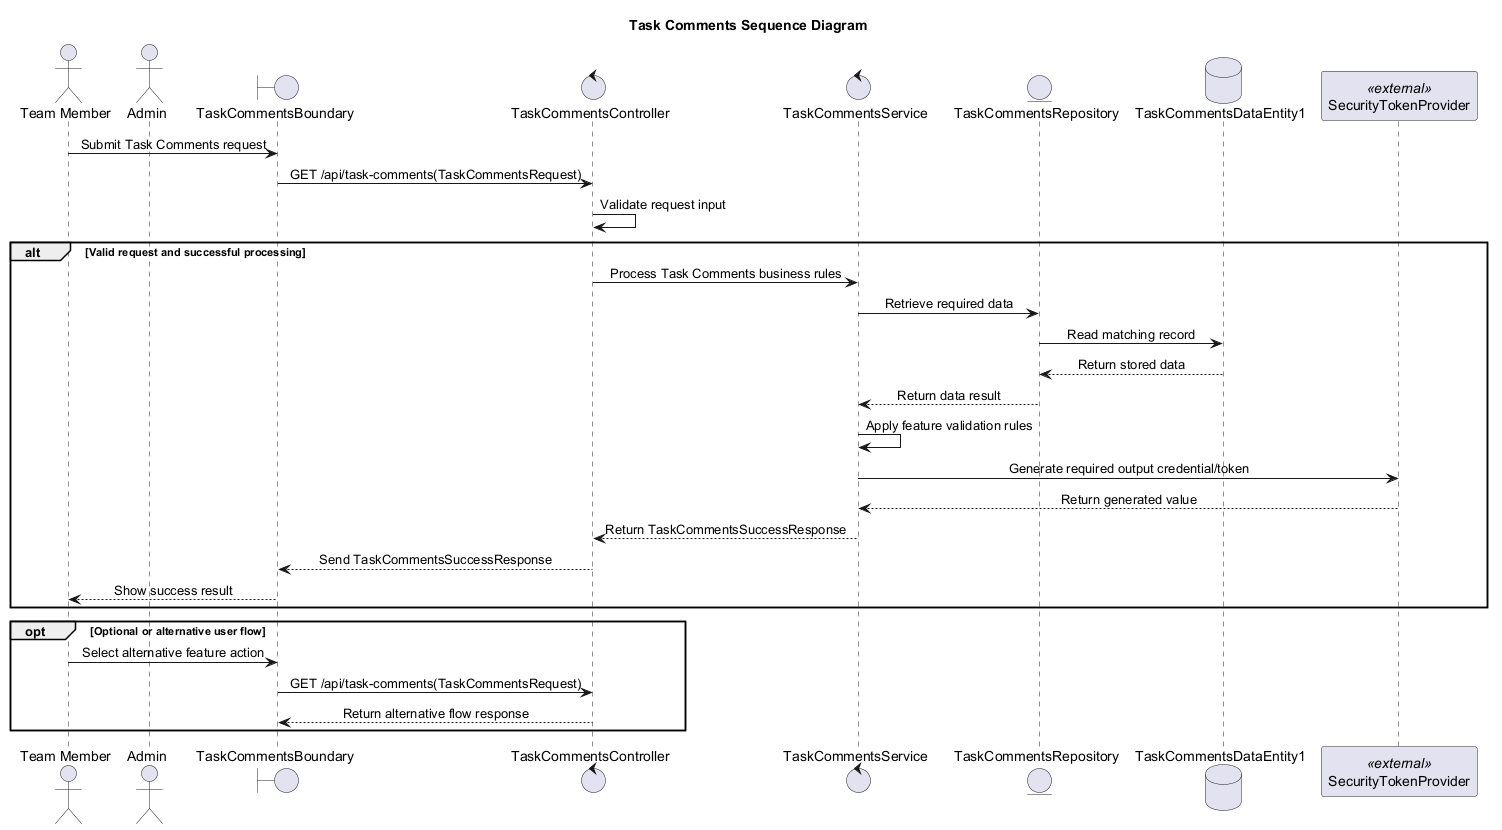

The diagram above was rendered by PlantUML. Its source (embedded in the PNG):
@startuml
' Auto-generated by AutoForge Architecture Agent
' Diagram type: UML Sequence Diagram
skinparam shadowing false
skinparam sequenceMessageAlign center

title Task Comments Sequence Diagram

actor "Team Member" as ACTOR_001
actor "Admin" as ACTOR_002
boundary "TaskCommentsBoundary" as BOUNDARY_001
control "TaskCommentsController" as CONTROL_001
control "TaskCommentsService" as CONTROL_002
entity "TaskCommentsRepository" as ENTITY_001
database "TaskCommentsDataEntity1" as DATABASE_001
participant "SecurityTokenProvider" as EXTERNAL_001 <<external>>

ACTOR_001 -> BOUNDARY_001: Submit Task Comments request
BOUNDARY_001 -> CONTROL_001: GET /api/task-comments(TaskCommentsRequest)
CONTROL_001 -> CONTROL_001: Validate request input
alt Valid request and successful processing
CONTROL_001 -> CONTROL_002: Process Task Comments business rules
CONTROL_002 -> ENTITY_001: Retrieve required data
ENTITY_001 -> DATABASE_001: Read matching record
DATABASE_001 --> ENTITY_001: Return stored data
ENTITY_001 --> CONTROL_002: Return data result
CONTROL_002 -> CONTROL_002: Apply feature validation rules
CONTROL_002 -> EXTERNAL_001: Generate required output credential/token
EXTERNAL_001 --> CONTROL_002: Return generated value
CONTROL_002 --> CONTROL_001: Return TaskCommentsSuccessResponse
CONTROL_001 --> BOUNDARY_001: Send TaskCommentsSuccessResponse
BOUNDARY_001 --> ACTOR_001: Show success result
end
opt Optional or alternative user flow
ACTOR_001 -> BOUNDARY_001: Select alternative feature action
BOUNDARY_001 -> CONTROL_001: GET /api/task-comments(TaskCommentsRequest)
CONTROL_001 --> BOUNDARY_001: Return alternative flow response
end

@enduml